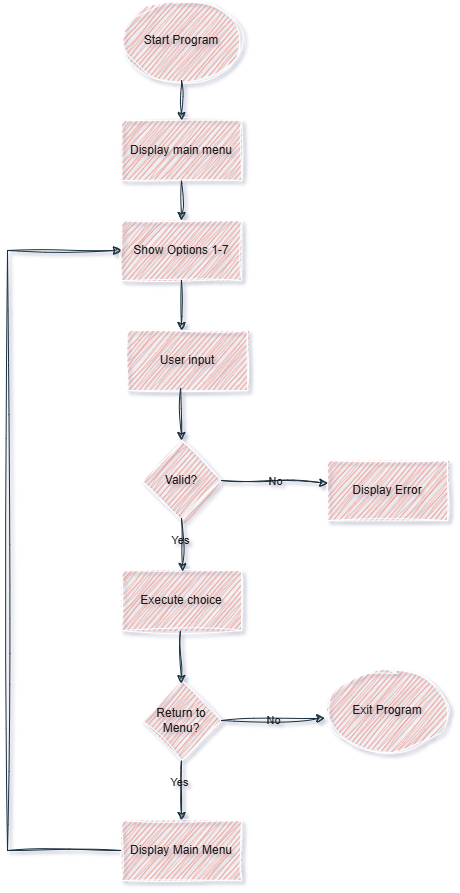

The diagram above was exported from draw.io. Its source (the exported page's mxGraphModel, read from the mxfile embedded in the PNG):
<mxGraphModel dx="1489" dy="803" grid="1" gridSize="10" guides="1" tooltips="1" connect="1" arrows="1" fold="1" page="1" pageScale="1" pageWidth="827" pageHeight="1169" background="none" math="0" shadow="1">
  <root>
    <mxCell id="0" />
    <mxCell id="1" parent="0" />
    <mxCell id="sV_Kar0Q5u9b6XhAcmlC-60" parent="1" style="ellipse;whiteSpace=wrap;html=1;strokeColor=#FFFFFF;fontColor=#1A1A1A;fillColor=#F08E81;sketch=1;curveFitting=1;jiggle=2;labelBackgroundColor=none;" value="Start Program" vertex="1">
      <mxGeometry height="80" width="120" x="354" y="40" as="geometry" />
    </mxCell>
    <mxCell id="sV_Kar0Q5u9b6XhAcmlC-61" parent="1" style="ellipse;whiteSpace=wrap;html=1;strokeColor=#FFFFFF;fontColor=#1A1A1A;fillColor=#F08E81;sketch=1;curveFitting=1;jiggle=2;labelBackgroundColor=none;" value="Exit Program" vertex="1">
      <mxGeometry height="80" width="120" x="560" y="710" as="geometry" />
    </mxCell>
    <mxCell id="sV_Kar0Q5u9b6XhAcmlC-62" parent="1" style="rounded=0;whiteSpace=wrap;html=1;strokeColor=#FFFFFF;fontColor=#1A1A1A;fillColor=#F08E81;sketch=1;curveFitting=1;jiggle=2;labelBackgroundColor=none;" value="Display Main Menu" vertex="1">
      <mxGeometry height="60" width="120" x="354" y="860" as="geometry" />
    </mxCell>
    <mxCell id="sV_Kar0Q5u9b6XhAcmlC-65" parent="1" style="rounded=0;whiteSpace=wrap;html=1;strokeColor=#FFFFFF;fontColor=#1A1A1A;fillColor=#F08E81;sketch=1;curveFitting=1;jiggle=2;labelBackgroundColor=none;" value="User input" vertex="1">
      <mxGeometry height="60" width="120" x="360" y="370" as="geometry" />
    </mxCell>
    <mxCell id="sV_Kar0Q5u9b6XhAcmlC-66" parent="1" style="rounded=0;whiteSpace=wrap;html=1;strokeColor=#FFFFFF;fontColor=#1A1A1A;fillColor=#F08E81;sketch=1;curveFitting=1;jiggle=2;labelBackgroundColor=none;" value="Execute choice" vertex="1">
      <mxGeometry height="60" width="120" x="354" y="610" as="geometry" />
    </mxCell>
    <mxCell id="sV_Kar0Q5u9b6XhAcmlC-67" parent="1" style="rounded=0;whiteSpace=wrap;html=1;strokeColor=#FFFFFF;fontColor=#1A1A1A;fillColor=#F08E81;sketch=1;curveFitting=1;jiggle=2;labelBackgroundColor=none;" value="Show Options 1-7" vertex="1">
      <mxGeometry height="60" width="120" x="354" y="260" as="geometry" />
    </mxCell>
    <mxCell id="sV_Kar0Q5u9b6XhAcmlC-68" parent="1" style="rounded=0;whiteSpace=wrap;html=1;strokeColor=#FFFFFF;fontColor=#1A1A1A;fillColor=#F08E81;sketch=1;curveFitting=1;jiggle=2;labelBackgroundColor=none;" value="Display Error" vertex="1">
      <mxGeometry height="60" width="120" x="560" y="500" as="geometry" />
    </mxCell>
    <mxCell id="sV_Kar0Q5u9b6XhAcmlC-69" parent="1" style="rounded=0;whiteSpace=wrap;html=1;strokeColor=#FFFFFF;fontColor=#1A1A1A;fillColor=#F08E81;sketch=1;curveFitting=1;jiggle=2;labelBackgroundColor=none;" value="Display main menu" vertex="1">
      <mxGeometry height="60" width="120" x="354" y="160" as="geometry" />
    </mxCell>
    <mxCell id="sV_Kar0Q5u9b6XhAcmlC-70" parent="1" style="rhombus;whiteSpace=wrap;html=1;strokeColor=#FFFFFF;fontColor=#1A1A1A;fillColor=#F08E81;sketch=1;curveFitting=1;jiggle=2;labelBackgroundColor=none;" value="Valid?" vertex="1">
      <mxGeometry height="80" width="80" x="374" y="480" as="geometry" />
    </mxCell>
    <mxCell id="sV_Kar0Q5u9b6XhAcmlC-71" parent="1" style="rhombus;whiteSpace=wrap;html=1;strokeColor=#FFFFFF;fontColor=#1A1A1A;fillColor=#F08E81;sketch=1;curveFitting=1;jiggle=2;labelBackgroundColor=none;" value="Return to Menu?" vertex="1">
      <mxGeometry height="80" width="80" x="374" y="720" as="geometry" />
    </mxCell>
    <mxCell id="sV_Kar0Q5u9b6XhAcmlC-73" edge="1" parent="1" source="sV_Kar0Q5u9b6XhAcmlC-60" style="endArrow=classic;html=1;rounded=0;strokeColor=#182E3E;fontColor=default;exitX=0.5;exitY=1;exitDx=0;exitDy=0;entryX=0.5;entryY=0;entryDx=0;entryDy=0;sketch=1;curveFitting=1;jiggle=2;labelBackgroundColor=none;" target="sV_Kar0Q5u9b6XhAcmlC-69" value="">
      <mxGeometry height="50" relative="1" width="50" as="geometry">
        <Array as="points" />
        <mxPoint x="260" y="490" as="sourcePoint" />
        <mxPoint x="310" y="440" as="targetPoint" />
      </mxGeometry>
    </mxCell>
    <mxCell id="sV_Kar0Q5u9b6XhAcmlC-74" edge="1" parent="1" style="endArrow=classic;html=1;rounded=0;strokeColor=#182E3E;fontColor=default;exitX=0.5;exitY=1;exitDx=0;exitDy=0;entryX=0.5;entryY=0;entryDx=0;entryDy=0;sketch=1;curveFitting=1;jiggle=2;labelBackgroundColor=none;" value="">
      <mxGeometry height="50" relative="1" width="50" as="geometry">
        <Array as="points" />
        <mxPoint x="414" y="220" as="sourcePoint" />
        <mxPoint x="414" y="260" as="targetPoint" />
      </mxGeometry>
    </mxCell>
    <mxCell id="sV_Kar0Q5u9b6XhAcmlC-75" edge="1" parent="1" source="sV_Kar0Q5u9b6XhAcmlC-67" style="endArrow=classic;html=1;rounded=0;strokeColor=#182E3E;fontColor=default;exitX=0.5;exitY=1;exitDx=0;exitDy=0;sketch=1;curveFitting=1;jiggle=2;labelBackgroundColor=none;" value="">
      <mxGeometry height="50" relative="1" width="50" as="geometry">
        <Array as="points" />
        <mxPoint x="424" y="230" as="sourcePoint" />
        <mxPoint x="414" y="370" as="targetPoint" />
      </mxGeometry>
    </mxCell>
    <mxCell id="sV_Kar0Q5u9b6XhAcmlC-81" edge="1" parent="1" source="sV_Kar0Q5u9b6XhAcmlC-65" style="endArrow=classic;html=1;rounded=0;strokeColor=#182E3E;fontColor=default;exitX=0.443;exitY=0.957;exitDx=0;exitDy=0;entryX=0.5;entryY=0;entryDx=0;entryDy=0;exitPerimeter=0;sketch=1;curveFitting=1;jiggle=2;labelBackgroundColor=none;" target="sV_Kar0Q5u9b6XhAcmlC-70" value="">
      <mxGeometry height="50" relative="1" width="50" as="geometry">
        <Array as="points" />
        <mxPoint x="424" y="330" as="sourcePoint" />
        <mxPoint x="424" y="380" as="targetPoint" />
      </mxGeometry>
    </mxCell>
    <mxCell id="sV_Kar0Q5u9b6XhAcmlC-82" edge="1" parent="1" source="sV_Kar0Q5u9b6XhAcmlC-70" style="endArrow=classic;html=1;rounded=0;strokeColor=#182E3E;fontColor=default;exitX=1;exitY=0.5;exitDx=0;exitDy=0;entryX=0.003;entryY=0.377;entryDx=0;entryDy=0;entryPerimeter=0;sketch=1;curveFitting=1;jiggle=2;labelBackgroundColor=none;" target="sV_Kar0Q5u9b6XhAcmlC-68" value="">
      <mxGeometry relative="1" as="geometry">
        <Array as="points">
          <mxPoint x="510" y="520" />
        </Array>
        <mxPoint x="320" y="550" as="sourcePoint" />
        <mxPoint x="560" y="515" as="targetPoint" />
      </mxGeometry>
    </mxCell>
    <mxCell id="sV_Kar0Q5u9b6XhAcmlC-83" connectable="0" parent="sV_Kar0Q5u9b6XhAcmlC-82" style="edgeLabel;resizable=0;html=1;;align=center;verticalAlign=middle;strokeColor=#FFFFFF;fontColor=#1A1A1A;fillColor=#F08E81;sketch=1;curveFitting=1;jiggle=2;labelBackgroundColor=none;" value="No" vertex="1">
      <mxGeometry relative="1" as="geometry" />
    </mxCell>
    <mxCell id="sV_Kar0Q5u9b6XhAcmlC-84" edge="1" parent="1" style="endArrow=classic;html=1;rounded=0;strokeColor=#182E3E;fontColor=default;exitX=0.443;exitY=0.957;exitDx=0;exitDy=0;entryX=0.5;entryY=0;entryDx=0;entryDy=0;exitPerimeter=0;sketch=1;curveFitting=1;jiggle=2;labelBackgroundColor=none;" value="">
      <mxGeometry height="50" relative="1" width="50" as="geometry">
        <Array as="points" />
        <mxPoint x="414" y="558" as="sourcePoint" />
        <mxPoint x="415" y="611" as="targetPoint" />
      </mxGeometry>
    </mxCell>
    <mxCell id="sV_Kar0Q5u9b6XhAcmlC-85" connectable="0" parent="sV_Kar0Q5u9b6XhAcmlC-84" style="edgeLabel;html=1;align=center;verticalAlign=middle;resizable=0;points=[];strokeColor=#FFFFFF;fontColor=#1A1A1A;fillColor=#F08E81;sketch=1;curveFitting=1;jiggle=2;labelBackgroundColor=none;" value="Yes" vertex="1">
      <mxGeometry relative="1" x="-0.2014" y="-2" as="geometry">
        <mxPoint as="offset" />
      </mxGeometry>
    </mxCell>
    <mxCell id="sV_Kar0Q5u9b6XhAcmlC-86" edge="1" parent="1" style="endArrow=classic;html=1;rounded=0;strokeColor=#182E3E;fontColor=default;exitX=0.443;exitY=0.957;exitDx=0;exitDy=0;entryX=0.5;entryY=0;entryDx=0;entryDy=0;exitPerimeter=0;sketch=1;curveFitting=1;jiggle=2;labelBackgroundColor=none;" value="">
      <mxGeometry height="50" relative="1" width="50" as="geometry">
        <Array as="points" />
        <mxPoint x="413" y="670" as="sourcePoint" />
        <mxPoint x="414" y="723" as="targetPoint" />
      </mxGeometry>
    </mxCell>
    <mxCell id="sV_Kar0Q5u9b6XhAcmlC-93" edge="1" parent="1" source="sV_Kar0Q5u9b6XhAcmlC-71" style="endArrow=classic;html=1;rounded=0;strokeColor=#182E3E;fontColor=default;exitX=1;exitY=0.5;exitDx=0;exitDy=0;entryX=-0.023;entryY=0.598;entryDx=0;entryDy=0;entryPerimeter=0;sketch=1;curveFitting=1;jiggle=2;labelBackgroundColor=none;" target="sV_Kar0Q5u9b6XhAcmlC-61" value="">
      <mxGeometry relative="1" as="geometry">
        <mxPoint x="480" y="640" as="sourcePoint" />
        <mxPoint x="560" y="640" as="targetPoint" />
      </mxGeometry>
    </mxCell>
    <mxCell id="sV_Kar0Q5u9b6XhAcmlC-94" connectable="0" parent="sV_Kar0Q5u9b6XhAcmlC-93" style="edgeLabel;resizable=0;html=1;;align=center;verticalAlign=middle;strokeColor=#FFFFFF;fontColor=#1A1A1A;fillColor=#F08E81;sketch=1;curveFitting=1;jiggle=2;labelBackgroundColor=none;" value="No" vertex="1">
      <mxGeometry relative="1" as="geometry" />
    </mxCell>
    <mxCell id="sV_Kar0Q5u9b6XhAcmlC-95" edge="1" parent="1" style="endArrow=classic;html=1;rounded=0;strokeColor=#182E3E;fontColor=default;exitX=0.443;exitY=0.957;exitDx=0;exitDy=0;entryX=0.5;entryY=0;entryDx=0;entryDy=0;exitPerimeter=0;sketch=1;curveFitting=1;jiggle=2;labelBackgroundColor=none;" target="sV_Kar0Q5u9b6XhAcmlC-62" value="">
      <mxGeometry height="50" relative="1" width="50" as="geometry">
        <Array as="points" />
        <mxPoint x="414" y="800" as="sourcePoint" />
        <mxPoint x="415" y="853" as="targetPoint" />
      </mxGeometry>
    </mxCell>
    <mxCell id="sV_Kar0Q5u9b6XhAcmlC-96" connectable="0" parent="sV_Kar0Q5u9b6XhAcmlC-95" style="edgeLabel;html=1;align=center;verticalAlign=middle;resizable=0;points=[];strokeColor=#FFFFFF;fontColor=#1A1A1A;fillColor=#F08E81;sketch=1;curveFitting=1;jiggle=2;labelBackgroundColor=none;" value="Yes" vertex="1">
      <mxGeometry relative="1" x="-0.28" y="-3" as="geometry">
        <mxPoint as="offset" />
      </mxGeometry>
    </mxCell>
    <mxCell id="sV_Kar0Q5u9b6XhAcmlC-99" edge="1" parent="1" style="endArrow=none;html=1;rounded=0;strokeColor=#182E3E;fontColor=default;entryX=0;entryY=0.5;entryDx=0;entryDy=0;sketch=1;curveFitting=1;jiggle=2;labelBackgroundColor=none;" target="sV_Kar0Q5u9b6XhAcmlC-62" value="">
      <mxGeometry height="50" relative="1" width="50" as="geometry">
        <mxPoint x="240" y="890" as="sourcePoint" />
        <mxPoint x="340" y="810" as="targetPoint" />
      </mxGeometry>
    </mxCell>
    <mxCell id="sV_Kar0Q5u9b6XhAcmlC-100" edge="1" parent="1" style="endArrow=none;html=1;rounded=0;strokeColor=#182E3E;fontColor=default;sketch=1;curveFitting=1;jiggle=2;labelBackgroundColor=none;" value="">
      <mxGeometry height="50" relative="1" width="50" as="geometry">
        <mxPoint x="240" y="890" as="sourcePoint" />
        <mxPoint x="240" y="290" as="targetPoint" />
      </mxGeometry>
    </mxCell>
    <mxCell id="sV_Kar0Q5u9b6XhAcmlC-101" edge="1" parent="1" style="endArrow=classic;html=1;rounded=0;strokeColor=#182E3E;fontColor=default;entryX=0;entryY=0.5;entryDx=0;entryDy=0;sketch=1;curveFitting=1;jiggle=2;labelBackgroundColor=none;" target="sV_Kar0Q5u9b6XhAcmlC-67" value="">
      <mxGeometry height="50" relative="1" width="50" as="geometry">
        <mxPoint x="240" y="290" as="sourcePoint" />
        <mxPoint x="340" y="440" as="targetPoint" />
      </mxGeometry>
    </mxCell>
  </root>
</mxGraphModel>